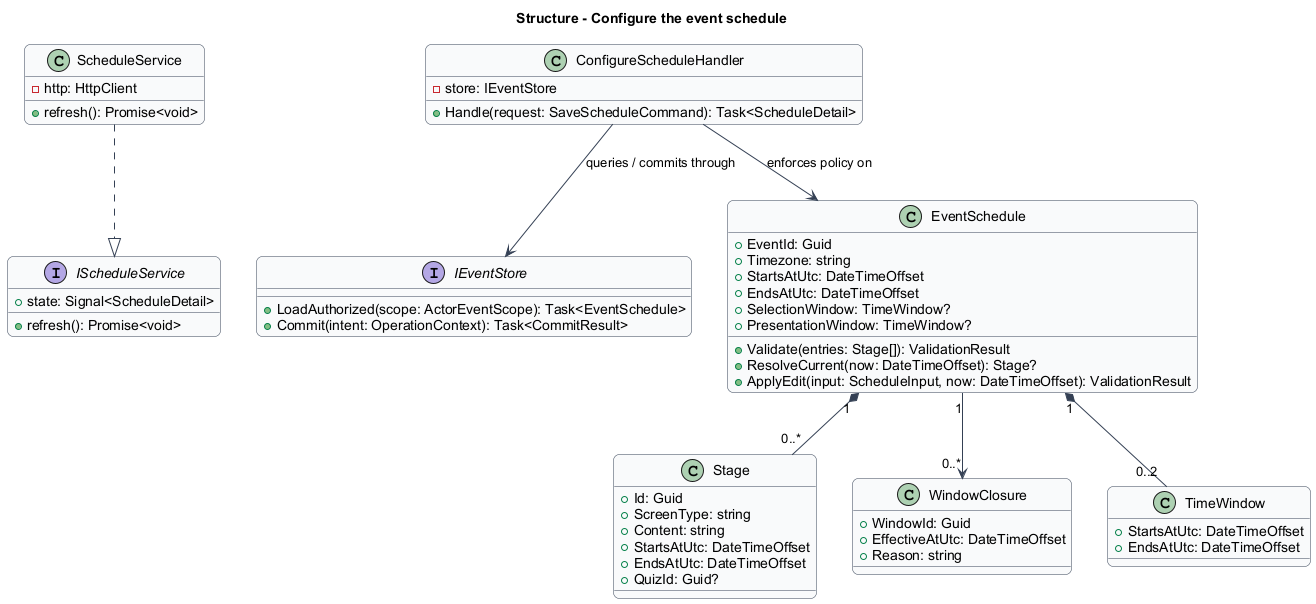

The diagram above was rendered by PlantUML. Its source (embedded in the PNG):
@startuml
skinparam backgroundColor #FFFFFF
skinparam shadowing false
skinparam roundcorner 12
skinparam defaultFontName Arial
skinparam ArrowColor #344054
skinparam classBackgroundColor #F9FAFB
skinparam classBorderColor #344054
skinparam sequenceMessageAlign center
skinparam maxMessageSize 180
title Structure - Configure the event schedule
interface IScheduleService {
  +state: Signal<ScheduleDetail>
  +refresh(): Promise<void>
}
class ScheduleService {
  -http: HttpClient
  +refresh(): Promise<void>
}
class ConfigureScheduleHandler {
  -store: IEventStore
  +Handle(request: SaveScheduleCommand): Task<ScheduleDetail>
}
interface IEventStore {
  +LoadAuthorized(scope: ActorEventScope): Task<EventSchedule>
  +Commit(intent: OperationContext): Task<CommitResult>
}
class EventSchedule {
  +EventId: Guid
  +Timezone: string
  +StartsAtUtc: DateTimeOffset
  +EndsAtUtc: DateTimeOffset
  +SelectionWindow: TimeWindow?
  +PresentationWindow: TimeWindow?
  +Validate(entries: Stage[]): ValidationResult
  +ResolveCurrent(now: DateTimeOffset): Stage?
  +ApplyEdit(input: ScheduleInput, now: DateTimeOffset): ValidationResult
}
ScheduleService ..|> IScheduleService
ConfigureScheduleHandler --> IEventStore : queries / commits through
ConfigureScheduleHandler --> EventSchedule : enforces policy on
class Stage {
  +Id: Guid
  +ScreenType: string
  +Content: string
  +StartsAtUtc: DateTimeOffset
  +EndsAtUtc: DateTimeOffset
  +QuizId: Guid?
}
class WindowClosure {
  +WindowId: Guid
  +EffectiveAtUtc: DateTimeOffset
  +Reason: string
}
class TimeWindow {
  +StartsAtUtc: DateTimeOffset
  +EndsAtUtc: DateTimeOffset
}
EventSchedule "1" *-- "0..*" Stage
EventSchedule "1" *-- "0..2" TimeWindow
EventSchedule "1" --> "0..*" WindowClosure

@enduml